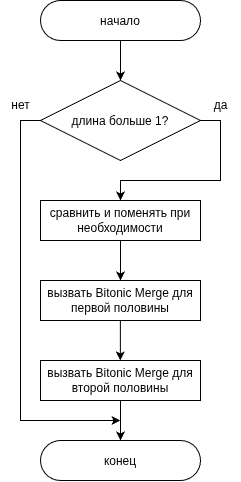

The diagram above was exported from draw.io. Its source (the exported page's mxGraphModel, read from the mxfile embedded in the PNG):
<mxGraphModel dx="983" dy="498" grid="1" gridSize="10" guides="1" tooltips="1" connect="1" arrows="1" fold="1" page="1" pageScale="1" pageWidth="827" pageHeight="1169" math="0" shadow="0">
  <root>
    <mxCell id="0" />
    <mxCell id="1" parent="0" />
    <mxCell id="start" value="начало" style="rounded=1;arcSize=50;" parent="1" vertex="1">
      <mxGeometry x="360" y="40" width="160" height="40" as="geometry" />
    </mxCell>
    <mxCell id="dio6_IjCNeDY-ab87tRK-8" style="edgeStyle=orthogonalEdgeStyle;rounded=0;orthogonalLoop=1;jettySize=auto;html=1;exitX=1;exitY=0.5;exitDx=0;exitDy=0;entryX=0.5;entryY=0;entryDx=0;entryDy=0;" edge="1" parent="1" source="check-length" target="compare-swap">
      <mxGeometry relative="1" as="geometry" />
    </mxCell>
    <mxCell id="dio6_IjCNeDY-ab87tRK-9" style="edgeStyle=orthogonalEdgeStyle;rounded=0;orthogonalLoop=1;jettySize=auto;html=1;exitX=0;exitY=0.5;exitDx=0;exitDy=0;" edge="1" parent="1" source="check-length">
      <mxGeometry relative="1" as="geometry">
        <mxPoint x="440" y="460" as="targetPoint" />
        <Array as="points">
          <mxPoint x="340" y="160" />
          <mxPoint x="340" y="460" />
        </Array>
      </mxGeometry>
    </mxCell>
    <mxCell id="check-length" value="длина больше 1?" style="rhombus;" parent="1" vertex="1">
      <mxGeometry x="360" y="120" width="160" height="80" as="geometry" />
    </mxCell>
    <mxCell id="compare-swap" value="сравнить и поменять при необходимости" style="whiteSpace=wrap;" parent="1" vertex="1">
      <mxGeometry x="360" y="240" width="160" height="40" as="geometry" />
    </mxCell>
    <mxCell id="rec-merge1" value="вызвать Bitonic Merge для первой половины" style="whiteSpace=wrap;" parent="1" vertex="1">
      <mxGeometry x="360" y="320" width="160" height="40" as="geometry" />
    </mxCell>
    <mxCell id="rec-merge2" value="вызвать Bitonic Merge для второй половины" style="whiteSpace=wrap;" parent="1" vertex="1">
      <mxGeometry x="360" y="400" width="160" height="40" as="geometry" />
    </mxCell>
    <mxCell id="end" value="конец" style="rounded=1;arcSize=50;" parent="1" vertex="1">
      <mxGeometry x="360" y="480" width="160" height="40" as="geometry" />
    </mxCell>
    <mxCell id="2" style="edgeStyle=orthogonalEdgeStyle;" parent="1" source="start" target="check-length" edge="1">
      <mxGeometry relative="1" as="geometry" />
    </mxCell>
    <mxCell id="4" style="edgeStyle=orthogonalEdgeStyle;" parent="1" source="compare-swap" target="rec-merge1" edge="1">
      <mxGeometry relative="1" as="geometry" />
    </mxCell>
    <mxCell id="5" style="edgeStyle=orthogonalEdgeStyle;" parent="1" edge="1">
      <mxGeometry relative="1" as="geometry">
        <mxPoint x="439.83" y="360" as="sourcePoint" />
        <mxPoint x="439.83" y="400" as="targetPoint" />
        <Array as="points">
          <mxPoint x="439.83" y="380" />
          <mxPoint x="439.83" y="380" />
        </Array>
      </mxGeometry>
    </mxCell>
    <mxCell id="6" style="edgeStyle=orthogonalEdgeStyle;" parent="1" source="rec-merge2" target="end" edge="1">
      <mxGeometry relative="1" as="geometry">
        <Array as="points">
          <mxPoint x="440" y="460" />
          <mxPoint x="440" y="460" />
        </Array>
      </mxGeometry>
    </mxCell>
    <mxCell id="dio6_IjCNeDY-ab87tRK-7" value="да" style="text;html=1;align=center;verticalAlign=middle;resizable=0;points=[];autosize=1;strokeColor=none;fillColor=none;" vertex="1" parent="1">
      <mxGeometry x="520" y="130" width="40" height="30" as="geometry" />
    </mxCell>
    <mxCell id="dio6_IjCNeDY-ab87tRK-10" value="нет" style="text;html=1;align=center;verticalAlign=middle;resizable=0;points=[];autosize=1;strokeColor=none;fillColor=none;" vertex="1" parent="1">
      <mxGeometry x="320" y="130" width="40" height="30" as="geometry" />
    </mxCell>
  </root>
</mxGraphModel>